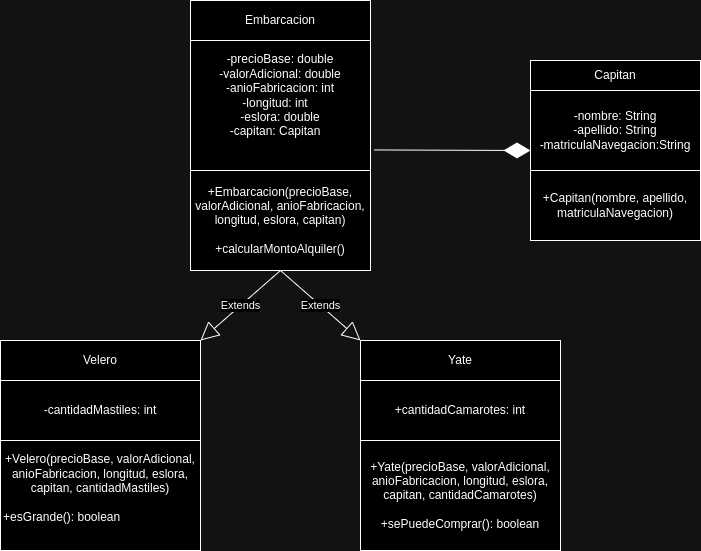

The diagram above was exported from draw.io. Its source (the exported page's mxGraphModel, read from the mxfile embedded in the PNG):
<mxGraphModel dx="1502" dy="616" grid="1" gridSize="10" guides="1" tooltips="1" connect="1" arrows="1" fold="1" page="1" pageScale="1" pageWidth="827" pageHeight="1169" math="0" shadow="0">
  <root>
    <mxCell id="0" />
    <mxCell id="1" parent="0" />
    <mxCell id="HWAC7P0pIUrz91IbNyuI-11" value="-nombre: String&lt;br&gt;-apellido: String&lt;br&gt;-matriculaNavegacion:String" style="rounded=0;whiteSpace=wrap;html=1;" parent="1" vertex="1">
      <mxGeometry x="580" y="170" width="170" height="80" as="geometry" />
    </mxCell>
    <mxCell id="HWAC7P0pIUrz91IbNyuI-13" value="Capitan" style="rounded=0;whiteSpace=wrap;html=1;" parent="1" vertex="1">
      <mxGeometry x="580" y="140" width="170" height="30" as="geometry" />
    </mxCell>
    <mxCell id="HWAC7P0pIUrz91IbNyuI-14" value="+Capitan(nombre, apellido, matriculaNavegacion)" style="rounded=0;whiteSpace=wrap;html=1;" parent="1" vertex="1">
      <mxGeometry x="580" y="250" width="170" height="70" as="geometry" />
    </mxCell>
    <mxCell id="3E4uFUSWgiLSu5q6-UWU-1" value="-precioBase: double&lt;br&gt;-valorAdicional: double&lt;br&gt;-anioFabricacion: int&lt;br&gt;-longitud: int&amp;nbsp; &amp;nbsp;&lt;br&gt;-eslora: double&lt;br&gt;&amp;nbsp; &amp;nbsp; &amp;nbsp; &amp;nbsp; &amp;nbsp; -capitan: Capitan&amp;nbsp; &amp;nbsp; &amp;nbsp; &amp;nbsp; &amp;nbsp; &amp;nbsp; &amp;nbsp;" style="rounded=0;whiteSpace=wrap;html=1;" vertex="1" parent="1">
      <mxGeometry x="240" y="100" width="180" height="150" as="geometry" />
    </mxCell>
    <mxCell id="3E4uFUSWgiLSu5q6-UWU-2" value="Embarcacion" style="rounded=0;whiteSpace=wrap;html=1;" vertex="1" parent="1">
      <mxGeometry x="240" y="80" width="180" height="40" as="geometry" />
    </mxCell>
    <mxCell id="3E4uFUSWgiLSu5q6-UWU-3" value="Velero" style="rounded=0;whiteSpace=wrap;html=1;" vertex="1" parent="1">
      <mxGeometry x="50" y="420" width="200" height="40" as="geometry" />
    </mxCell>
    <mxCell id="3E4uFUSWgiLSu5q6-UWU-4" value="Yate" style="rounded=0;whiteSpace=wrap;html=1;" vertex="1" parent="1">
      <mxGeometry x="410" y="420" width="200" height="40" as="geometry" />
    </mxCell>
    <mxCell id="3E4uFUSWgiLSu5q6-UWU-5" value="-cantidadMastiles: int" style="rounded=0;whiteSpace=wrap;html=1;" vertex="1" parent="1">
      <mxGeometry x="50" y="460" width="200" height="60" as="geometry" />
    </mxCell>
    <mxCell id="3E4uFUSWgiLSu5q6-UWU-7" value="+cantidadCamarotes: int" style="rounded=0;whiteSpace=wrap;html=1;" vertex="1" parent="1">
      <mxGeometry x="410" y="460" width="200" height="60" as="geometry" />
    </mxCell>
    <mxCell id="3E4uFUSWgiLSu5q6-UWU-8" style="edgeStyle=orthogonalEdgeStyle;rounded=0;orthogonalLoop=1;jettySize=auto;html=1;exitX=0.5;exitY=1;exitDx=0;exitDy=0;" edge="1" parent="1" source="HWAC7P0pIUrz91IbNyuI-11" target="HWAC7P0pIUrz91IbNyuI-11">
      <mxGeometry relative="1" as="geometry" />
    </mxCell>
    <mxCell id="3E4uFUSWgiLSu5q6-UWU-9" value="+Embarcacion(precioBase, valorAdicional, anioFabricacion, longitud, eslora, capitan)&lt;br&gt;&lt;br&gt;+calcularMontoAlquiler()" style="rounded=0;whiteSpace=wrap;html=1;" vertex="1" parent="1">
      <mxGeometry x="240" y="250" width="180" height="100" as="geometry" />
    </mxCell>
    <mxCell id="3E4uFUSWgiLSu5q6-UWU-10" value="+Velero(precioBase, valorAdicional, anioFabricacion, longitud, eslora, capitan, cantidadMastiles)&lt;br&gt;&lt;br&gt;+esGrande(): boolean&amp;nbsp; &amp;nbsp; &amp;nbsp; &amp;nbsp; &amp;nbsp; &amp;nbsp; &amp;nbsp; &amp;nbsp; &amp;nbsp; &amp;nbsp; &amp;nbsp; &amp;nbsp; &amp;nbsp; &amp;nbsp; &amp;nbsp;&amp;nbsp;" style="rounded=0;whiteSpace=wrap;html=1;" vertex="1" parent="1">
      <mxGeometry x="50" y="520" width="200" height="110" as="geometry" />
    </mxCell>
    <mxCell id="3E4uFUSWgiLSu5q6-UWU-13" value="+Yate(precioBase, valorAdicional, anioFabricacion, longitud, eslora, capitan, cantidadCamarotes)&lt;br&gt;&lt;br&gt;+sePuedeComprar(): boolean" style="rounded=0;whiteSpace=wrap;html=1;" vertex="1" parent="1">
      <mxGeometry x="410" y="520" width="200" height="110" as="geometry" />
    </mxCell>
    <mxCell id="3E4uFUSWgiLSu5q6-UWU-14" value="" style="endArrow=diamondThin;endFill=1;endSize=24;html=1;rounded=0;exitX=1.02;exitY=0.863;exitDx=0;exitDy=0;exitPerimeter=0;entryX=0;entryY=0.75;entryDx=0;entryDy=0;" edge="1" parent="1" source="3E4uFUSWgiLSu5q6-UWU-1" target="HWAC7P0pIUrz91IbNyuI-11">
      <mxGeometry width="160" relative="1" as="geometry">
        <mxPoint x="440" y="230" as="sourcePoint" />
        <mxPoint x="560" y="230" as="targetPoint" />
        <Array as="points" />
      </mxGeometry>
    </mxCell>
    <mxCell id="3E4uFUSWgiLSu5q6-UWU-18" value="Extends" style="endArrow=block;endSize=16;endFill=0;html=1;rounded=0;exitX=0.5;exitY=1;exitDx=0;exitDy=0;entryX=0;entryY=0;entryDx=0;entryDy=0;" edge="1" parent="1" source="3E4uFUSWgiLSu5q6-UWU-9" target="3E4uFUSWgiLSu5q6-UWU-4">
      <mxGeometry width="160" relative="1" as="geometry">
        <mxPoint x="330" y="360" as="sourcePoint" />
        <mxPoint x="490" y="360" as="targetPoint" />
      </mxGeometry>
    </mxCell>
    <mxCell id="3E4uFUSWgiLSu5q6-UWU-19" value="Extends" style="endArrow=block;endSize=16;endFill=0;html=1;rounded=0;entryX=1;entryY=0;entryDx=0;entryDy=0;" edge="1" parent="1" target="3E4uFUSWgiLSu5q6-UWU-3">
      <mxGeometry width="160" relative="1" as="geometry">
        <mxPoint x="330" y="350" as="sourcePoint" />
        <mxPoint x="490" y="360" as="targetPoint" />
      </mxGeometry>
    </mxCell>
  </root>
</mxGraphModel>